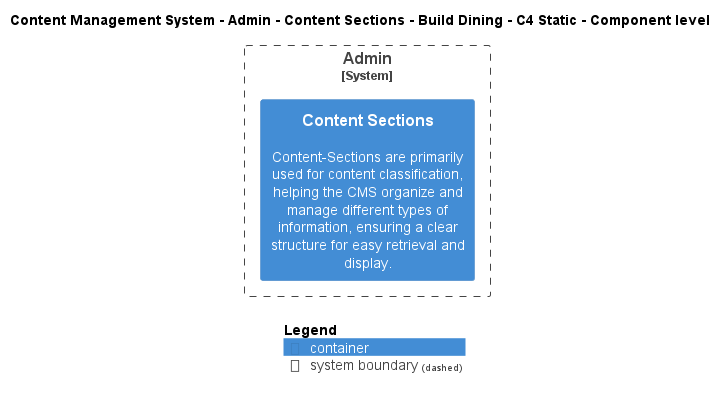

The diagram above was rendered by PlantUML. Its source (embedded in the PNG):
@startuml
!include ..\..\..\..\..\..\..\.c4s\C4_Component.puml

AddElementTag("c4interflow:lifecycle:new", $bgColor=green, $fontColor=#ffffff, $borderColor=green, $shadowing="False")
AddElementTag("c4interflow:lifecycle:changed", $bgColor=orange, $fontColor=#ffffff, $borderColor=orange, $shadowing="False")
AddElementTag("c4interflow:lifecycle:removed", $bgColor=red, $fontColor=#ffffff, $borderColor=red, $shadowing="False")

AddRelTag("c4interflow:lifecycle:new", $textColor=green, $lineColor=green)
AddRelTag("c4interflow:lifecycle:changed", $textColor=orange, $lineColor=orange)
AddRelTag("c4interflow:lifecycle:removed", $textColor=red, $lineColor=red)

SHOW_PERSON_PORTRAIT()
LAYOUT_TOP_DOWN()

skinparam linetype polyline

title Content Management System - Admin - Content Sections - Build Dining - C4 Static - Component level


System_Boundary(ContentManagementSystem.SoftwareSystems.Admin, "Admin") {
    Container(ContentManagementSystem.SoftwareSystems.Admin.Containers.ContentSections, "Content Sections", "", "Content-Sections are primarily used for content classification, helping the CMS organize and manage different types of information, ensuring a clear structure for easy retrieval and display.")
}



SHOW_LEGEND()
@enduml